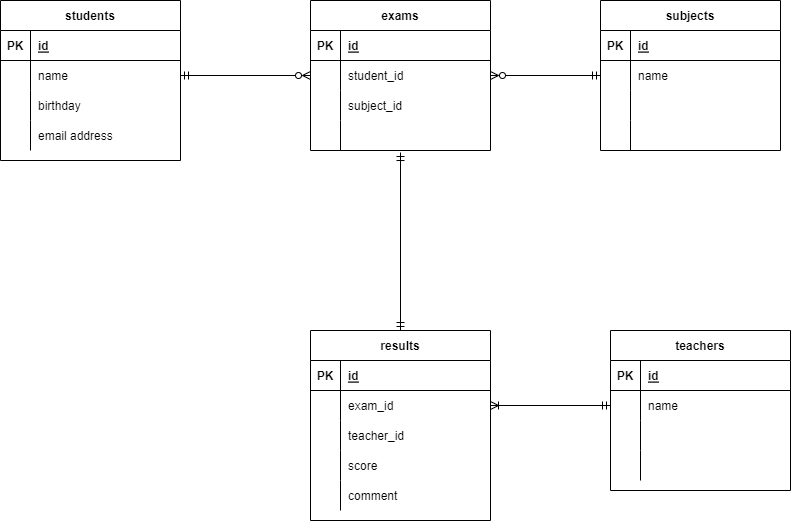

The diagram above was exported from draw.io. Its source (the exported page's mxGraphModel, read from the mxfile embedded in the PNG):
<mxGraphModel dx="819" dy="782" grid="1" gridSize="10" guides="1" tooltips="1" connect="1" arrows="1" fold="1" page="1" pageScale="1" pageWidth="827" pageHeight="1169" math="0" shadow="0">
  <root>
    <mxCell id="0" />
    <mxCell id="1" parent="0" />
    <mxCell id="2" value="students" style="shape=table;startSize=30;container=1;collapsible=1;childLayout=tableLayout;fixedRows=1;rowLines=0;fontStyle=1;align=center;resizeLast=1;" parent="1" vertex="1">
      <mxGeometry x="30" y="40" width="180" height="160" as="geometry" />
    </mxCell>
    <mxCell id="3" value="" style="shape=partialRectangle;collapsible=0;dropTarget=0;pointerEvents=0;fillColor=none;top=0;left=0;bottom=1;right=0;points=[[0,0.5],[1,0.5]];portConstraint=eastwest;" parent="2" vertex="1">
      <mxGeometry y="30" width="180" height="30" as="geometry" />
    </mxCell>
    <mxCell id="4" value="PK" style="shape=partialRectangle;connectable=0;fillColor=none;top=0;left=0;bottom=0;right=0;fontStyle=1;overflow=hidden;" parent="3" vertex="1">
      <mxGeometry width="30" height="30" as="geometry">
        <mxRectangle width="30" height="30" as="alternateBounds" />
      </mxGeometry>
    </mxCell>
    <mxCell id="5" value="id" style="shape=partialRectangle;connectable=0;fillColor=none;top=0;left=0;bottom=0;right=0;align=left;spacingLeft=6;fontStyle=5;overflow=hidden;" parent="3" vertex="1">
      <mxGeometry x="30" width="150" height="30" as="geometry">
        <mxRectangle width="150" height="30" as="alternateBounds" />
      </mxGeometry>
    </mxCell>
    <mxCell id="6" value="" style="shape=partialRectangle;collapsible=0;dropTarget=0;pointerEvents=0;fillColor=none;top=0;left=0;bottom=0;right=0;points=[[0,0.5],[1,0.5]];portConstraint=eastwest;" parent="2" vertex="1">
      <mxGeometry y="60" width="180" height="30" as="geometry" />
    </mxCell>
    <mxCell id="7" value="" style="shape=partialRectangle;connectable=0;fillColor=none;top=0;left=0;bottom=0;right=0;editable=1;overflow=hidden;" parent="6" vertex="1">
      <mxGeometry width="30" height="30" as="geometry">
        <mxRectangle width="30" height="30" as="alternateBounds" />
      </mxGeometry>
    </mxCell>
    <mxCell id="8" value="name" style="shape=partialRectangle;connectable=0;fillColor=none;top=0;left=0;bottom=0;right=0;align=left;spacingLeft=6;overflow=hidden;" parent="6" vertex="1">
      <mxGeometry x="30" width="150" height="30" as="geometry">
        <mxRectangle width="150" height="30" as="alternateBounds" />
      </mxGeometry>
    </mxCell>
    <mxCell id="9" value="" style="shape=partialRectangle;collapsible=0;dropTarget=0;pointerEvents=0;fillColor=none;top=0;left=0;bottom=0;right=0;points=[[0,0.5],[1,0.5]];portConstraint=eastwest;" parent="2" vertex="1">
      <mxGeometry y="90" width="180" height="30" as="geometry" />
    </mxCell>
    <mxCell id="10" value="" style="shape=partialRectangle;connectable=0;fillColor=none;top=0;left=0;bottom=0;right=0;editable=1;overflow=hidden;" parent="9" vertex="1">
      <mxGeometry width="30" height="30" as="geometry">
        <mxRectangle width="30" height="30" as="alternateBounds" />
      </mxGeometry>
    </mxCell>
    <mxCell id="11" value="birthday" style="shape=partialRectangle;connectable=0;fillColor=none;top=0;left=0;bottom=0;right=0;align=left;spacingLeft=6;overflow=hidden;" parent="9" vertex="1">
      <mxGeometry x="30" width="150" height="30" as="geometry">
        <mxRectangle width="150" height="30" as="alternateBounds" />
      </mxGeometry>
    </mxCell>
    <mxCell id="12" value="" style="shape=partialRectangle;collapsible=0;dropTarget=0;pointerEvents=0;fillColor=none;top=0;left=0;bottom=0;right=0;points=[[0,0.5],[1,0.5]];portConstraint=eastwest;" parent="2" vertex="1">
      <mxGeometry y="120" width="180" height="30" as="geometry" />
    </mxCell>
    <mxCell id="13" value="" style="shape=partialRectangle;connectable=0;fillColor=none;top=0;left=0;bottom=0;right=0;editable=1;overflow=hidden;" parent="12" vertex="1">
      <mxGeometry width="30" height="30" as="geometry">
        <mxRectangle width="30" height="30" as="alternateBounds" />
      </mxGeometry>
    </mxCell>
    <mxCell id="14" value="email address" style="shape=partialRectangle;connectable=0;fillColor=none;top=0;left=0;bottom=0;right=0;align=left;spacingLeft=6;overflow=hidden;" parent="12" vertex="1">
      <mxGeometry x="30" width="150" height="30" as="geometry">
        <mxRectangle width="150" height="30" as="alternateBounds" />
      </mxGeometry>
    </mxCell>
    <mxCell id="15" value="subjects" style="shape=table;startSize=30;container=1;collapsible=1;childLayout=tableLayout;fixedRows=1;rowLines=0;fontStyle=1;align=center;resizeLast=1;" parent="1" vertex="1">
      <mxGeometry x="630" y="40" width="180" height="150" as="geometry" />
    </mxCell>
    <mxCell id="16" value="" style="shape=partialRectangle;collapsible=0;dropTarget=0;pointerEvents=0;fillColor=none;top=0;left=0;bottom=1;right=0;points=[[0,0.5],[1,0.5]];portConstraint=eastwest;" parent="15" vertex="1">
      <mxGeometry y="30" width="180" height="30" as="geometry" />
    </mxCell>
    <mxCell id="17" value="PK" style="shape=partialRectangle;connectable=0;fillColor=none;top=0;left=0;bottom=0;right=0;fontStyle=1;overflow=hidden;" parent="16" vertex="1">
      <mxGeometry width="30" height="30" as="geometry">
        <mxRectangle width="30" height="30" as="alternateBounds" />
      </mxGeometry>
    </mxCell>
    <mxCell id="18" value="id" style="shape=partialRectangle;connectable=0;fillColor=none;top=0;left=0;bottom=0;right=0;align=left;spacingLeft=6;fontStyle=5;overflow=hidden;" parent="16" vertex="1">
      <mxGeometry x="30" width="150" height="30" as="geometry">
        <mxRectangle width="150" height="30" as="alternateBounds" />
      </mxGeometry>
    </mxCell>
    <mxCell id="19" value="" style="shape=partialRectangle;collapsible=0;dropTarget=0;pointerEvents=0;fillColor=none;top=0;left=0;bottom=0;right=0;points=[[0,0.5],[1,0.5]];portConstraint=eastwest;" parent="15" vertex="1">
      <mxGeometry y="60" width="180" height="30" as="geometry" />
    </mxCell>
    <mxCell id="20" value="" style="shape=partialRectangle;connectable=0;fillColor=none;top=0;left=0;bottom=0;right=0;editable=1;overflow=hidden;" parent="19" vertex="1">
      <mxGeometry width="30" height="30" as="geometry">
        <mxRectangle width="30" height="30" as="alternateBounds" />
      </mxGeometry>
    </mxCell>
    <mxCell id="21" value="name" style="shape=partialRectangle;connectable=0;fillColor=none;top=0;left=0;bottom=0;right=0;align=left;spacingLeft=6;overflow=hidden;" parent="19" vertex="1">
      <mxGeometry x="30" width="150" height="30" as="geometry">
        <mxRectangle width="150" height="30" as="alternateBounds" />
      </mxGeometry>
    </mxCell>
    <mxCell id="22" value="" style="shape=partialRectangle;collapsible=0;dropTarget=0;pointerEvents=0;fillColor=none;top=0;left=0;bottom=0;right=0;points=[[0,0.5],[1,0.5]];portConstraint=eastwest;" parent="15" vertex="1">
      <mxGeometry y="90" width="180" height="30" as="geometry" />
    </mxCell>
    <mxCell id="23" value="" style="shape=partialRectangle;connectable=0;fillColor=none;top=0;left=0;bottom=0;right=0;editable=1;overflow=hidden;" parent="22" vertex="1">
      <mxGeometry width="30" height="30" as="geometry">
        <mxRectangle width="30" height="30" as="alternateBounds" />
      </mxGeometry>
    </mxCell>
    <mxCell id="24" value="" style="shape=partialRectangle;connectable=0;fillColor=none;top=0;left=0;bottom=0;right=0;align=left;spacingLeft=6;overflow=hidden;" parent="22" vertex="1">
      <mxGeometry x="30" width="150" height="30" as="geometry">
        <mxRectangle width="150" height="30" as="alternateBounds" />
      </mxGeometry>
    </mxCell>
    <mxCell id="25" value="" style="shape=partialRectangle;collapsible=0;dropTarget=0;pointerEvents=0;fillColor=none;top=0;left=0;bottom=0;right=0;points=[[0,0.5],[1,0.5]];portConstraint=eastwest;" parent="15" vertex="1">
      <mxGeometry y="120" width="180" height="30" as="geometry" />
    </mxCell>
    <mxCell id="26" value="" style="shape=partialRectangle;connectable=0;fillColor=none;top=0;left=0;bottom=0;right=0;editable=1;overflow=hidden;" parent="25" vertex="1">
      <mxGeometry width="30" height="30" as="geometry">
        <mxRectangle width="30" height="30" as="alternateBounds" />
      </mxGeometry>
    </mxCell>
    <mxCell id="27" value="" style="shape=partialRectangle;connectable=0;fillColor=none;top=0;left=0;bottom=0;right=0;align=left;spacingLeft=6;overflow=hidden;" parent="25" vertex="1">
      <mxGeometry x="30" width="150" height="30" as="geometry">
        <mxRectangle width="150" height="30" as="alternateBounds" />
      </mxGeometry>
    </mxCell>
    <mxCell id="29" value="exams" style="shape=table;startSize=30;container=1;collapsible=1;childLayout=tableLayout;fixedRows=1;rowLines=0;fontStyle=1;align=center;resizeLast=1;" parent="1" vertex="1">
      <mxGeometry x="340" y="40" width="180" height="150" as="geometry" />
    </mxCell>
    <mxCell id="30" value="" style="shape=partialRectangle;collapsible=0;dropTarget=0;pointerEvents=0;fillColor=none;top=0;left=0;bottom=1;right=0;points=[[0,0.5],[1,0.5]];portConstraint=eastwest;" parent="29" vertex="1">
      <mxGeometry y="30" width="180" height="30" as="geometry" />
    </mxCell>
    <mxCell id="31" value="PK" style="shape=partialRectangle;connectable=0;fillColor=none;top=0;left=0;bottom=0;right=0;fontStyle=1;overflow=hidden;" parent="30" vertex="1">
      <mxGeometry width="30" height="30" as="geometry">
        <mxRectangle width="30" height="30" as="alternateBounds" />
      </mxGeometry>
    </mxCell>
    <mxCell id="32" value="id" style="shape=partialRectangle;connectable=0;fillColor=none;top=0;left=0;bottom=0;right=0;align=left;spacingLeft=6;fontStyle=5;overflow=hidden;" parent="30" vertex="1">
      <mxGeometry x="30" width="150" height="30" as="geometry">
        <mxRectangle width="150" height="30" as="alternateBounds" />
      </mxGeometry>
    </mxCell>
    <mxCell id="33" value="" style="shape=partialRectangle;collapsible=0;dropTarget=0;pointerEvents=0;fillColor=none;top=0;left=0;bottom=0;right=0;points=[[0,0.5],[1,0.5]];portConstraint=eastwest;" parent="29" vertex="1">
      <mxGeometry y="60" width="180" height="30" as="geometry" />
    </mxCell>
    <mxCell id="34" value="" style="shape=partialRectangle;connectable=0;fillColor=none;top=0;left=0;bottom=0;right=0;editable=1;overflow=hidden;" parent="33" vertex="1">
      <mxGeometry width="30" height="30" as="geometry">
        <mxRectangle width="30" height="30" as="alternateBounds" />
      </mxGeometry>
    </mxCell>
    <mxCell id="35" value="student_id" style="shape=partialRectangle;connectable=0;fillColor=none;top=0;left=0;bottom=0;right=0;align=left;spacingLeft=6;overflow=hidden;" parent="33" vertex="1">
      <mxGeometry x="30" width="150" height="30" as="geometry">
        <mxRectangle width="150" height="30" as="alternateBounds" />
      </mxGeometry>
    </mxCell>
    <mxCell id="36" value="" style="shape=partialRectangle;collapsible=0;dropTarget=0;pointerEvents=0;fillColor=none;top=0;left=0;bottom=0;right=0;points=[[0,0.5],[1,0.5]];portConstraint=eastwest;" parent="29" vertex="1">
      <mxGeometry y="90" width="180" height="30" as="geometry" />
    </mxCell>
    <mxCell id="37" value="" style="shape=partialRectangle;connectable=0;fillColor=none;top=0;left=0;bottom=0;right=0;editable=1;overflow=hidden;" parent="36" vertex="1">
      <mxGeometry width="30" height="30" as="geometry">
        <mxRectangle width="30" height="30" as="alternateBounds" />
      </mxGeometry>
    </mxCell>
    <mxCell id="38" value="subject_id" style="shape=partialRectangle;connectable=0;fillColor=none;top=0;left=0;bottom=0;right=0;align=left;spacingLeft=6;overflow=hidden;" parent="36" vertex="1">
      <mxGeometry x="30" width="150" height="30" as="geometry">
        <mxRectangle width="150" height="30" as="alternateBounds" />
      </mxGeometry>
    </mxCell>
    <mxCell id="39" value="" style="shape=partialRectangle;collapsible=0;dropTarget=0;pointerEvents=0;fillColor=none;top=0;left=0;bottom=0;right=0;points=[[0,0.5],[1,0.5]];portConstraint=eastwest;" parent="29" vertex="1">
      <mxGeometry y="120" width="180" height="30" as="geometry" />
    </mxCell>
    <mxCell id="40" value="" style="shape=partialRectangle;connectable=0;fillColor=none;top=0;left=0;bottom=0;right=0;editable=1;overflow=hidden;" parent="39" vertex="1">
      <mxGeometry width="30" height="30" as="geometry">
        <mxRectangle width="30" height="30" as="alternateBounds" />
      </mxGeometry>
    </mxCell>
    <mxCell id="41" value="" style="shape=partialRectangle;connectable=0;fillColor=none;top=0;left=0;bottom=0;right=0;align=left;spacingLeft=6;overflow=hidden;" parent="39" vertex="1">
      <mxGeometry x="30" width="150" height="30" as="geometry">
        <mxRectangle width="150" height="30" as="alternateBounds" />
      </mxGeometry>
    </mxCell>
    <mxCell id="78" style="edgeStyle=none;html=1;exitX=0.5;exitY=0;exitDx=0;exitDy=0;entryX=0.5;entryY=1.067;entryDx=0;entryDy=0;entryPerimeter=0;startArrow=ERmandOne;startFill=0;endArrow=ERmandOne;endFill=0;" parent="1" source="55" target="39" edge="1">
      <mxGeometry relative="1" as="geometry" />
    </mxCell>
    <mxCell id="55" value="results" style="shape=table;startSize=30;container=1;collapsible=1;childLayout=tableLayout;fixedRows=1;rowLines=0;fontStyle=1;align=center;resizeLast=1;" parent="1" vertex="1">
      <mxGeometry x="340" y="370" width="180" height="190" as="geometry" />
    </mxCell>
    <mxCell id="56" value="" style="shape=partialRectangle;collapsible=0;dropTarget=0;pointerEvents=0;fillColor=none;top=0;left=0;bottom=1;right=0;points=[[0,0.5],[1,0.5]];portConstraint=eastwest;" parent="55" vertex="1">
      <mxGeometry y="30" width="180" height="30" as="geometry" />
    </mxCell>
    <mxCell id="57" value="PK" style="shape=partialRectangle;connectable=0;fillColor=none;top=0;left=0;bottom=0;right=0;fontStyle=1;overflow=hidden;" parent="56" vertex="1">
      <mxGeometry width="30" height="30" as="geometry">
        <mxRectangle width="30" height="30" as="alternateBounds" />
      </mxGeometry>
    </mxCell>
    <mxCell id="58" value="id" style="shape=partialRectangle;connectable=0;fillColor=none;top=0;left=0;bottom=0;right=0;align=left;spacingLeft=6;fontStyle=5;overflow=hidden;" parent="56" vertex="1">
      <mxGeometry x="30" width="150" height="30" as="geometry">
        <mxRectangle width="150" height="30" as="alternateBounds" />
      </mxGeometry>
    </mxCell>
    <mxCell id="59" value="" style="shape=partialRectangle;collapsible=0;dropTarget=0;pointerEvents=0;fillColor=none;top=0;left=0;bottom=0;right=0;points=[[0,0.5],[1,0.5]];portConstraint=eastwest;" parent="55" vertex="1">
      <mxGeometry y="60" width="180" height="30" as="geometry" />
    </mxCell>
    <mxCell id="60" value="" style="shape=partialRectangle;connectable=0;fillColor=none;top=0;left=0;bottom=0;right=0;editable=1;overflow=hidden;" parent="59" vertex="1">
      <mxGeometry width="30" height="30" as="geometry">
        <mxRectangle width="30" height="30" as="alternateBounds" />
      </mxGeometry>
    </mxCell>
    <mxCell id="61" value="exam_id" style="shape=partialRectangle;connectable=0;fillColor=none;top=0;left=0;bottom=0;right=0;align=left;spacingLeft=6;overflow=hidden;" parent="59" vertex="1">
      <mxGeometry x="30" width="150" height="30" as="geometry">
        <mxRectangle width="150" height="30" as="alternateBounds" />
      </mxGeometry>
    </mxCell>
    <mxCell id="62" value="" style="shape=partialRectangle;collapsible=0;dropTarget=0;pointerEvents=0;fillColor=none;top=0;left=0;bottom=0;right=0;points=[[0,0.5],[1,0.5]];portConstraint=eastwest;" parent="55" vertex="1">
      <mxGeometry y="90" width="180" height="30" as="geometry" />
    </mxCell>
    <mxCell id="63" value="" style="shape=partialRectangle;connectable=0;fillColor=none;top=0;left=0;bottom=0;right=0;editable=1;overflow=hidden;" parent="62" vertex="1">
      <mxGeometry width="30" height="30" as="geometry">
        <mxRectangle width="30" height="30" as="alternateBounds" />
      </mxGeometry>
    </mxCell>
    <mxCell id="64" value="teacher_id" style="shape=partialRectangle;connectable=0;fillColor=none;top=0;left=0;bottom=0;right=0;align=left;spacingLeft=6;overflow=hidden;" parent="62" vertex="1">
      <mxGeometry x="30" width="150" height="30" as="geometry">
        <mxRectangle width="150" height="30" as="alternateBounds" />
      </mxGeometry>
    </mxCell>
    <mxCell id="65" value="" style="shape=partialRectangle;collapsible=0;dropTarget=0;pointerEvents=0;fillColor=none;top=0;left=0;bottom=0;right=0;points=[[0,0.5],[1,0.5]];portConstraint=eastwest;" parent="55" vertex="1">
      <mxGeometry y="120" width="180" height="30" as="geometry" />
    </mxCell>
    <mxCell id="66" value="" style="shape=partialRectangle;connectable=0;fillColor=none;top=0;left=0;bottom=0;right=0;editable=1;overflow=hidden;" parent="65" vertex="1">
      <mxGeometry width="30" height="30" as="geometry">
        <mxRectangle width="30" height="30" as="alternateBounds" />
      </mxGeometry>
    </mxCell>
    <mxCell id="67" value="score" style="shape=partialRectangle;connectable=0;fillColor=none;top=0;left=0;bottom=0;right=0;align=left;spacingLeft=6;overflow=hidden;" parent="65" vertex="1">
      <mxGeometry x="30" width="150" height="30" as="geometry">
        <mxRectangle width="150" height="30" as="alternateBounds" />
      </mxGeometry>
    </mxCell>
    <mxCell id="68" style="shape=partialRectangle;collapsible=0;dropTarget=0;pointerEvents=0;fillColor=none;top=0;left=0;bottom=0;right=0;points=[[0,0.5],[1,0.5]];portConstraint=eastwest;" parent="55" vertex="1">
      <mxGeometry y="150" width="180" height="30" as="geometry" />
    </mxCell>
    <mxCell id="69" style="shape=partialRectangle;connectable=0;fillColor=none;top=0;left=0;bottom=0;right=0;editable=1;overflow=hidden;" parent="68" vertex="1">
      <mxGeometry width="30" height="30" as="geometry">
        <mxRectangle width="30" height="30" as="alternateBounds" />
      </mxGeometry>
    </mxCell>
    <mxCell id="70" value="comment" style="shape=partialRectangle;connectable=0;fillColor=none;top=0;left=0;bottom=0;right=0;align=left;spacingLeft=6;overflow=hidden;" parent="68" vertex="1">
      <mxGeometry x="30" width="150" height="30" as="geometry">
        <mxRectangle width="150" height="30" as="alternateBounds" />
      </mxGeometry>
    </mxCell>
    <mxCell id="75" style="edgeStyle=none;html=1;exitX=1;exitY=0.5;exitDx=0;exitDy=0;entryX=0;entryY=0.5;entryDx=0;entryDy=0;startArrow=ERmandOne;startFill=0;endArrow=ERzeroToMany;endFill=0;" parent="1" source="6" target="33" edge="1">
      <mxGeometry relative="1" as="geometry" />
    </mxCell>
    <mxCell id="77" style="edgeStyle=none;html=1;exitX=1;exitY=0.5;exitDx=0;exitDy=0;entryX=0;entryY=0.5;entryDx=0;entryDy=0;endArrow=ERmandOne;endFill=0;startArrow=ERzeroToMany;startFill=0;" parent="1" source="33" target="15" edge="1">
      <mxGeometry relative="1" as="geometry" />
    </mxCell>
    <mxCell id="79" value="teachers" style="shape=table;startSize=30;container=1;collapsible=1;childLayout=tableLayout;fixedRows=1;rowLines=0;fontStyle=1;align=center;resizeLast=1;" parent="1" vertex="1">
      <mxGeometry x="640" y="370" width="180" height="160" as="geometry" />
    </mxCell>
    <mxCell id="80" value="" style="shape=partialRectangle;collapsible=0;dropTarget=0;pointerEvents=0;fillColor=none;top=0;left=0;bottom=1;right=0;points=[[0,0.5],[1,0.5]];portConstraint=eastwest;" parent="79" vertex="1">
      <mxGeometry y="30" width="180" height="30" as="geometry" />
    </mxCell>
    <mxCell id="81" value="PK" style="shape=partialRectangle;connectable=0;fillColor=none;top=0;left=0;bottom=0;right=0;fontStyle=1;overflow=hidden;" parent="80" vertex="1">
      <mxGeometry width="30" height="30" as="geometry">
        <mxRectangle width="30" height="30" as="alternateBounds" />
      </mxGeometry>
    </mxCell>
    <mxCell id="82" value="id" style="shape=partialRectangle;connectable=0;fillColor=none;top=0;left=0;bottom=0;right=0;align=left;spacingLeft=6;fontStyle=5;overflow=hidden;" parent="80" vertex="1">
      <mxGeometry x="30" width="150" height="30" as="geometry">
        <mxRectangle width="150" height="30" as="alternateBounds" />
      </mxGeometry>
    </mxCell>
    <mxCell id="83" value="" style="shape=partialRectangle;collapsible=0;dropTarget=0;pointerEvents=0;fillColor=none;top=0;left=0;bottom=0;right=0;points=[[0,0.5],[1,0.5]];portConstraint=eastwest;" parent="79" vertex="1">
      <mxGeometry y="60" width="180" height="30" as="geometry" />
    </mxCell>
    <mxCell id="84" value="" style="shape=partialRectangle;connectable=0;fillColor=none;top=0;left=0;bottom=0;right=0;editable=1;overflow=hidden;" parent="83" vertex="1">
      <mxGeometry width="30" height="30" as="geometry">
        <mxRectangle width="30" height="30" as="alternateBounds" />
      </mxGeometry>
    </mxCell>
    <mxCell id="85" value="name" style="shape=partialRectangle;connectable=0;fillColor=none;top=0;left=0;bottom=0;right=0;align=left;spacingLeft=6;overflow=hidden;" parent="83" vertex="1">
      <mxGeometry x="30" width="150" height="30" as="geometry">
        <mxRectangle width="150" height="30" as="alternateBounds" />
      </mxGeometry>
    </mxCell>
    <mxCell id="86" value="" style="shape=partialRectangle;collapsible=0;dropTarget=0;pointerEvents=0;fillColor=none;top=0;left=0;bottom=0;right=0;points=[[0,0.5],[1,0.5]];portConstraint=eastwest;" parent="79" vertex="1">
      <mxGeometry y="90" width="180" height="30" as="geometry" />
    </mxCell>
    <mxCell id="87" value="" style="shape=partialRectangle;connectable=0;fillColor=none;top=0;left=0;bottom=0;right=0;editable=1;overflow=hidden;" parent="86" vertex="1">
      <mxGeometry width="30" height="30" as="geometry">
        <mxRectangle width="30" height="30" as="alternateBounds" />
      </mxGeometry>
    </mxCell>
    <mxCell id="88" value="" style="shape=partialRectangle;connectable=0;fillColor=none;top=0;left=0;bottom=0;right=0;align=left;spacingLeft=6;overflow=hidden;" parent="86" vertex="1">
      <mxGeometry x="30" width="150" height="30" as="geometry">
        <mxRectangle width="150" height="30" as="alternateBounds" />
      </mxGeometry>
    </mxCell>
    <mxCell id="89" value="" style="shape=partialRectangle;collapsible=0;dropTarget=0;pointerEvents=0;fillColor=none;top=0;left=0;bottom=0;right=0;points=[[0,0.5],[1,0.5]];portConstraint=eastwest;" parent="79" vertex="1">
      <mxGeometry y="120" width="180" height="30" as="geometry" />
    </mxCell>
    <mxCell id="90" value="" style="shape=partialRectangle;connectable=0;fillColor=none;top=0;left=0;bottom=0;right=0;editable=1;overflow=hidden;" parent="89" vertex="1">
      <mxGeometry width="30" height="30" as="geometry">
        <mxRectangle width="30" height="30" as="alternateBounds" />
      </mxGeometry>
    </mxCell>
    <mxCell id="91" value="" style="shape=partialRectangle;connectable=0;fillColor=none;top=0;left=0;bottom=0;right=0;align=left;spacingLeft=6;overflow=hidden;" parent="89" vertex="1">
      <mxGeometry x="30" width="150" height="30" as="geometry">
        <mxRectangle width="150" height="30" as="alternateBounds" />
      </mxGeometry>
    </mxCell>
    <mxCell id="92" style="edgeStyle=none;html=1;exitX=0;exitY=0.5;exitDx=0;exitDy=0;entryX=1;entryY=0.5;entryDx=0;entryDy=0;startArrow=ERmandOne;startFill=0;endArrow=ERoneToMany;endFill=0;" parent="1" source="83" target="59" edge="1">
      <mxGeometry relative="1" as="geometry" />
    </mxCell>
  </root>
</mxGraphModel>